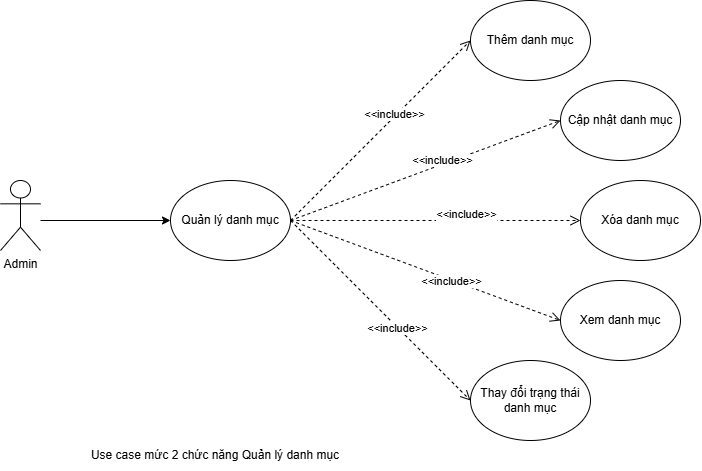

The diagram above was exported from draw.io. Its source (the exported page's mxGraphModel, read from the mxfile embedded in the PNG):
<mxGraphModel dx="2458" dy="1224" grid="1" gridSize="10" guides="1" tooltips="1" connect="1" arrows="1" fold="1" page="1" pageScale="1" pageWidth="3300" pageHeight="4681" math="0" shadow="0">
  <root>
    <mxCell id="0" />
    <mxCell id="1" parent="0" />
    <mxCell id="2" parent="1" style="shape=umlActor;verticalLabelPosition=bottom;verticalAlign=top;html=1;outlineConnect=0;" value="Admin" vertex="1">
      <mxGeometry height="70" width="40" x="50" y="1450" as="geometry" />
    </mxCell>
    <mxCell id="3" parent="1" style="ellipse;whiteSpace=wrap;html=1;" value="Quản lý danh mục" vertex="1">
      <mxGeometry height="80" width="120" x="220" y="1450" as="geometry" />
    </mxCell>
    <mxCell id="4" parent="1" style="ellipse;whiteSpace=wrap;html=1;" value="Xóa danh mục" vertex="1">
      <mxGeometry height="80" width="120" x="630" y="1450" as="geometry" />
    </mxCell>
    <mxCell id="5" parent="1" style="ellipse;whiteSpace=wrap;html=1;" value="Xem danh mục" vertex="1">
      <mxGeometry height="80" width="120" x="610" y="1550" as="geometry" />
    </mxCell>
    <mxCell id="6" parent="1" style="ellipse;whiteSpace=wrap;html=1;" value="Thêm danh mục" vertex="1">
      <mxGeometry height="80" width="120" x="520" y="1270" as="geometry" />
    </mxCell>
    <mxCell id="7" parent="1" style="ellipse;whiteSpace=wrap;html=1;" value="Thay đổi trạng thái danh mục" vertex="1">
      <mxGeometry height="80" width="120" x="520" y="1630" as="geometry" />
    </mxCell>
    <mxCell id="8" edge="1" parent="1" source="3" style="html=1;verticalAlign=bottom;endArrow=open;dashed=1;endSize=8;curved=0;rounded=0;exitX=1;exitY=0.5;exitDx=0;exitDy=0;entryX=0;entryY=0.5;entryDx=0;entryDy=0;" target="6" value="&amp;lt;&amp;lt;include&amp;gt;&amp;gt;">
      <mxGeometry relative="1" x="0.1176" y="-5" as="geometry">
        <mxPoint as="offset" />
        <mxPoint x="670" y="1580" as="sourcePoint" />
        <mxPoint x="590" y="1580" as="targetPoint" />
      </mxGeometry>
    </mxCell>
    <mxCell id="9" edge="1" parent="1" source="3" style="html=1;verticalAlign=bottom;endArrow=open;dashed=1;endSize=8;curved=0;rounded=0;exitX=1;exitY=0.5;exitDx=0;exitDy=0;entryX=0;entryY=0.5;entryDx=0;entryDy=0;" target="4" value="&amp;lt;&amp;lt;include&amp;gt;&amp;gt;">
      <mxGeometry relative="1" x="0.2069" y="-3" as="geometry">
        <mxPoint as="offset" />
        <mxPoint x="450" y="1500" as="sourcePoint" />
        <mxPoint x="730" y="1260" as="targetPoint" />
      </mxGeometry>
    </mxCell>
    <mxCell id="10" edge="1" parent="1" source="3" style="html=1;verticalAlign=bottom;endArrow=open;dashed=1;endSize=8;curved=0;rounded=0;exitX=1;exitY=0.5;exitDx=0;exitDy=0;entryX=0;entryY=0.5;entryDx=0;entryDy=0;" target="5" value="&amp;lt;&amp;lt;include&amp;gt;&amp;gt;">
      <mxGeometry relative="1" x="0.2143" y="-10" as="geometry">
        <mxPoint as="offset" />
        <mxPoint x="460" y="1510" as="sourcePoint" />
        <mxPoint x="730" y="1380" as="targetPoint" />
      </mxGeometry>
    </mxCell>
    <mxCell id="11" edge="1" parent="1" source="3" style="html=1;verticalAlign=bottom;endArrow=open;dashed=1;endSize=8;curved=0;rounded=0;exitX=1;exitY=0.5;exitDx=0;exitDy=0;entryX=0;entryY=0.5;entryDx=0;entryDy=0;" target="7" value="&amp;lt;&amp;lt;include&amp;gt;&amp;gt;">
      <mxGeometry relative="1" x="0.2328" y="-7" as="geometry">
        <mxPoint as="offset" />
        <mxPoint x="470" y="1520" as="sourcePoint" />
        <mxPoint x="730" y="1500" as="targetPoint" />
      </mxGeometry>
    </mxCell>
    <mxCell id="12" edge="1" parent="1" style="endArrow=classic;html=1;rounded=0;entryX=0;entryY=0.5;entryDx=0;entryDy=0;" target="3" value="">
      <mxGeometry height="50" relative="1" width="50" as="geometry">
        <mxPoint x="90" y="1490" as="sourcePoint" />
        <mxPoint x="300" y="1460" as="targetPoint" />
      </mxGeometry>
    </mxCell>
    <mxCell id="13" parent="1" style="ellipse;whiteSpace=wrap;html=1;" value="Cập nhật danh mục" vertex="1">
      <mxGeometry height="80" width="120" x="610" y="1350" as="geometry" />
    </mxCell>
    <mxCell id="14" edge="1" parent="1" source="3" style="html=1;verticalAlign=bottom;endArrow=open;dashed=1;endSize=8;curved=0;rounded=0;exitX=1;exitY=0.5;exitDx=0;exitDy=0;entryX=0;entryY=0.5;entryDx=0;entryDy=0;" target="13" value="&amp;lt;&amp;lt;include&amp;gt;&amp;gt;">
      <mxGeometry relative="1" x="0.1176" y="-5" as="geometry">
        <mxPoint as="offset" />
        <mxPoint x="350" y="1500" as="sourcePoint" />
        <mxPoint x="550" y="1290" as="targetPoint" />
      </mxGeometry>
    </mxCell>
    <mxCell id="15" parent="1" style="text;html=1;whiteSpace=wrap;strokeColor=none;fillColor=none;align=center;verticalAlign=middle;rounded=0;" value="Use case mức 2 chức năng Quản lý danh mục" vertex="1">
      <mxGeometry height="30" width="330" x="100" y="1710" as="geometry" />
    </mxCell>
  </root>
</mxGraphModel>